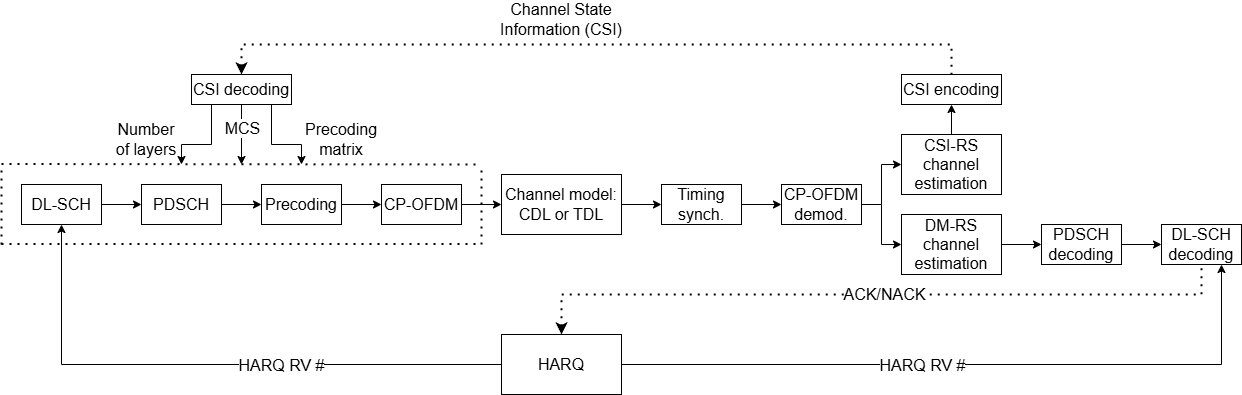

The diagram above was exported from draw.io. Its source (the exported page's mxGraphModel, read from the mxfile embedded in the PNG):
<mxGraphModel dx="2018" dy="1151" grid="1" gridSize="10" guides="1" tooltips="1" connect="1" arrows="1" fold="1" page="1" pageScale="1" pageWidth="827" pageHeight="1169" math="0" shadow="0">
  <root>
    <mxCell id="0" />
    <mxCell id="1" parent="0" />
    <mxCell id="FvYn05_ziZUKhWQwA0KS-1" value="DL-SCH" style="rounded=0;whiteSpace=wrap;html=1;fontSize=16;" parent="1" vertex="1">
      <mxGeometry x="160" y="400" width="80" height="40" as="geometry" />
    </mxCell>
    <mxCell id="FvYn05_ziZUKhWQwA0KS-2" value="PDSCH" style="rounded=0;whiteSpace=wrap;html=1;fontSize=16;" parent="1" vertex="1">
      <mxGeometry x="280" y="400" width="80" height="40" as="geometry" />
    </mxCell>
    <mxCell id="FvYn05_ziZUKhWQwA0KS-3" value="Precoding" style="rounded=0;whiteSpace=wrap;html=1;fontSize=16;" parent="1" vertex="1">
      <mxGeometry x="400" y="400" width="80" height="40" as="geometry" />
    </mxCell>
    <mxCell id="FvYn05_ziZUKhWQwA0KS-26" value="" style="edgeStyle=orthogonalEdgeStyle;rounded=0;orthogonalLoop=1;jettySize=auto;html=1;fontSize=16;" parent="1" source="FvYn05_ziZUKhWQwA0KS-4" target="FvYn05_ziZUKhWQwA0KS-5" edge="1">
      <mxGeometry relative="1" as="geometry" />
    </mxCell>
    <mxCell id="FvYn05_ziZUKhWQwA0KS-4" value="CP-OFDM" style="rounded=0;whiteSpace=wrap;html=1;fontSize=16;" parent="1" vertex="1">
      <mxGeometry x="520" y="400" width="80" height="40" as="geometry" />
    </mxCell>
    <mxCell id="FvYn05_ziZUKhWQwA0KS-27" value="" style="edgeStyle=orthogonalEdgeStyle;rounded=0;orthogonalLoop=1;jettySize=auto;html=1;fontSize=16;" parent="1" source="FvYn05_ziZUKhWQwA0KS-5" target="FvYn05_ziZUKhWQwA0KS-6" edge="1">
      <mxGeometry relative="1" as="geometry" />
    </mxCell>
    <mxCell id="FvYn05_ziZUKhWQwA0KS-5" value="Channel model: CDL or TDL" style="rounded=0;whiteSpace=wrap;html=1;fontSize=16;" parent="1" vertex="1">
      <mxGeometry x="640" y="390" width="120" height="60" as="geometry" />
    </mxCell>
    <mxCell id="FvYn05_ziZUKhWQwA0KS-28" value="" style="edgeStyle=orthogonalEdgeStyle;rounded=0;orthogonalLoop=1;jettySize=auto;html=1;fontSize=16;" parent="1" source="FvYn05_ziZUKhWQwA0KS-6" target="FvYn05_ziZUKhWQwA0KS-7" edge="1">
      <mxGeometry relative="1" as="geometry" />
    </mxCell>
    <mxCell id="FvYn05_ziZUKhWQwA0KS-6" value="Timing synch." style="rounded=0;whiteSpace=wrap;html=1;fontSize=16;" parent="1" vertex="1">
      <mxGeometry x="800" y="400" width="80" height="40" as="geometry" />
    </mxCell>
    <mxCell id="FvYn05_ziZUKhWQwA0KS-29" value="" style="edgeStyle=orthogonalEdgeStyle;rounded=0;orthogonalLoop=1;jettySize=auto;html=1;fontSize=16;" parent="1" source="FvYn05_ziZUKhWQwA0KS-7" target="FvYn05_ziZUKhWQwA0KS-9" edge="1">
      <mxGeometry relative="1" as="geometry" />
    </mxCell>
    <mxCell id="FvYn05_ziZUKhWQwA0KS-7" value="CP-OFDM demod." style="rounded=0;whiteSpace=wrap;html=1;fontSize=16;" parent="1" vertex="1">
      <mxGeometry x="920" y="400" width="80" height="40" as="geometry" />
    </mxCell>
    <mxCell id="FvYn05_ziZUKhWQwA0KS-33" value="" style="edgeStyle=orthogonalEdgeStyle;rounded=0;orthogonalLoop=1;jettySize=auto;html=1;fontSize=16;" parent="1" source="FvYn05_ziZUKhWQwA0KS-8" target="FvYn05_ziZUKhWQwA0KS-12" edge="1">
      <mxGeometry relative="1" as="geometry" />
    </mxCell>
    <mxCell id="FvYn05_ziZUKhWQwA0KS-8" value="CSI-RS channel estimation" style="rounded=0;whiteSpace=wrap;html=1;fontSize=16;" parent="1" vertex="1">
      <mxGeometry x="1040" y="350" width="100" height="60" as="geometry" />
    </mxCell>
    <mxCell id="FvYn05_ziZUKhWQwA0KS-31" value="" style="edgeStyle=orthogonalEdgeStyle;rounded=0;orthogonalLoop=1;jettySize=auto;html=1;fontSize=16;" parent="1" source="FvYn05_ziZUKhWQwA0KS-9" target="FvYn05_ziZUKhWQwA0KS-10" edge="1">
      <mxGeometry relative="1" as="geometry" />
    </mxCell>
    <mxCell id="FvYn05_ziZUKhWQwA0KS-9" value="DM-RS channel estimation" style="rounded=0;whiteSpace=wrap;html=1;fontSize=16;" parent="1" vertex="1">
      <mxGeometry x="1040" y="430" width="100" height="60" as="geometry" />
    </mxCell>
    <mxCell id="FvYn05_ziZUKhWQwA0KS-32" value="" style="edgeStyle=orthogonalEdgeStyle;rounded=0;orthogonalLoop=1;jettySize=auto;html=1;fontSize=16;" parent="1" source="FvYn05_ziZUKhWQwA0KS-10" target="FvYn05_ziZUKhWQwA0KS-11" edge="1">
      <mxGeometry relative="1" as="geometry" />
    </mxCell>
    <mxCell id="FvYn05_ziZUKhWQwA0KS-10" value="PDSCH decoding" style="rounded=0;whiteSpace=wrap;html=1;fontSize=16;" parent="1" vertex="1">
      <mxGeometry x="1180" y="440" width="80" height="40" as="geometry" />
    </mxCell>
    <mxCell id="FvYn05_ziZUKhWQwA0KS-11" value="DL-SCH decoding" style="rounded=0;whiteSpace=wrap;html=1;fontSize=16;" parent="1" vertex="1">
      <mxGeometry x="1300" y="440" width="80" height="40" as="geometry" />
    </mxCell>
    <mxCell id="FvYn05_ziZUKhWQwA0KS-12" value="CSI encoding" style="rounded=0;whiteSpace=wrap;html=1;fontSize=16;" parent="1" vertex="1">
      <mxGeometry x="1040" y="290" width="100" height="30" as="geometry" />
    </mxCell>
    <mxCell id="FvYn05_ziZUKhWQwA0KS-34" value="" style="edgeStyle=orthogonalEdgeStyle;rounded=0;orthogonalLoop=1;jettySize=auto;html=1;fontSize=16;" parent="1" source="FvYn05_ziZUKhWQwA0KS-14" edge="1">
      <mxGeometry relative="1" as="geometry">
        <mxPoint x="440" y="380" as="targetPoint" />
        <Array as="points">
          <mxPoint x="410" y="360" />
          <mxPoint x="440" y="360" />
        </Array>
      </mxGeometry>
    </mxCell>
    <mxCell id="FvYn05_ziZUKhWQwA0KS-35" style="edgeStyle=orthogonalEdgeStyle;rounded=0;orthogonalLoop=1;jettySize=auto;html=1;fontSize=16;" parent="1" source="FvYn05_ziZUKhWQwA0KS-14" edge="1">
      <mxGeometry relative="1" as="geometry">
        <mxPoint x="380" y="380" as="targetPoint" />
      </mxGeometry>
    </mxCell>
    <mxCell id="FvYn05_ziZUKhWQwA0KS-47" value="&lt;font&gt;MCS&lt;/font&gt;" style="edgeLabel;html=1;align=center;verticalAlign=middle;resizable=0;points=[];fontSize=16;" parent="FvYn05_ziZUKhWQwA0KS-35" vertex="1" connectable="0">
      <mxGeometry x="-0.2397" relative="1" as="geometry">
        <mxPoint as="offset" />
      </mxGeometry>
    </mxCell>
    <mxCell id="FvYn05_ziZUKhWQwA0KS-36" style="edgeStyle=orthogonalEdgeStyle;rounded=0;orthogonalLoop=1;jettySize=auto;html=1;exitX=0.25;exitY=1;exitDx=0;exitDy=0;fontSize=16;" parent="1" source="FvYn05_ziZUKhWQwA0KS-14" edge="1">
      <mxGeometry relative="1" as="geometry">
        <mxPoint x="320" y="380" as="targetPoint" />
        <Array as="points">
          <mxPoint x="350" y="320" />
          <mxPoint x="350" y="360" />
          <mxPoint x="320" y="360" />
        </Array>
      </mxGeometry>
    </mxCell>
    <mxCell id="FvYn05_ziZUKhWQwA0KS-14" value="CSI decoding" style="rounded=0;whiteSpace=wrap;html=1;fontSize=16;" parent="1" vertex="1">
      <mxGeometry x="330" y="290" width="100" height="30" as="geometry" />
    </mxCell>
    <mxCell id="FvYn05_ziZUKhWQwA0KS-15" value="" style="endArrow=none;dashed=1;html=1;dashPattern=1 3;strokeWidth=2;rounded=0;fontSize=16;" parent="1" edge="1">
      <mxGeometry width="50" height="50" relative="1" as="geometry">
        <mxPoint x="140" y="459.5" as="sourcePoint" />
        <mxPoint x="620" y="459.5" as="targetPoint" />
      </mxGeometry>
    </mxCell>
    <mxCell id="FvYn05_ziZUKhWQwA0KS-16" value="" style="endArrow=none;dashed=1;html=1;dashPattern=1 3;strokeWidth=2;rounded=0;fontSize=16;" parent="1" edge="1">
      <mxGeometry width="50" height="50" relative="1" as="geometry">
        <mxPoint x="140" y="460" as="sourcePoint" />
        <mxPoint x="140" y="380" as="targetPoint" />
      </mxGeometry>
    </mxCell>
    <mxCell id="FvYn05_ziZUKhWQwA0KS-18" value="" style="endArrow=none;dashed=1;html=1;dashPattern=1 3;strokeWidth=2;rounded=0;fontSize=16;" parent="1" edge="1">
      <mxGeometry width="50" height="50" relative="1" as="geometry">
        <mxPoint x="140" y="379.5" as="sourcePoint" />
        <mxPoint x="620" y="380" as="targetPoint" />
      </mxGeometry>
    </mxCell>
    <mxCell id="FvYn05_ziZUKhWQwA0KS-19" value="" style="endArrow=none;dashed=1;html=1;dashPattern=1 3;strokeWidth=2;rounded=0;fontSize=16;" parent="1" edge="1">
      <mxGeometry width="50" height="50" relative="1" as="geometry">
        <mxPoint x="620" y="460" as="sourcePoint" />
        <mxPoint x="620" y="380" as="targetPoint" />
      </mxGeometry>
    </mxCell>
    <mxCell id="FvYn05_ziZUKhWQwA0KS-21" value="" style="endArrow=classic;html=1;rounded=0;exitX=1;exitY=0.5;exitDx=0;exitDy=0;entryX=0;entryY=0.5;entryDx=0;entryDy=0;fontSize=16;" parent="1" source="FvYn05_ziZUKhWQwA0KS-1" target="FvYn05_ziZUKhWQwA0KS-2" edge="1">
      <mxGeometry width="50" height="50" relative="1" as="geometry">
        <mxPoint x="690" y="610" as="sourcePoint" />
        <mxPoint x="740" y="560" as="targetPoint" />
      </mxGeometry>
    </mxCell>
    <mxCell id="FvYn05_ziZUKhWQwA0KS-22" value="" style="endArrow=classic;html=1;rounded=0;exitX=1;exitY=0.5;exitDx=0;exitDy=0;entryX=0;entryY=0.5;entryDx=0;entryDy=0;fontSize=16;" parent="1" source="FvYn05_ziZUKhWQwA0KS-2" target="FvYn05_ziZUKhWQwA0KS-3" edge="1">
      <mxGeometry width="50" height="50" relative="1" as="geometry">
        <mxPoint x="690" y="610" as="sourcePoint" />
        <mxPoint x="740" y="560" as="targetPoint" />
      </mxGeometry>
    </mxCell>
    <mxCell id="FvYn05_ziZUKhWQwA0KS-25" value="" style="endArrow=classic;html=1;rounded=0;exitX=1;exitY=0.5;exitDx=0;exitDy=0;entryX=0;entryY=0.5;entryDx=0;entryDy=0;fontSize=16;" parent="1" source="FvYn05_ziZUKhWQwA0KS-3" target="FvYn05_ziZUKhWQwA0KS-4" edge="1">
      <mxGeometry width="50" height="50" relative="1" as="geometry">
        <mxPoint x="690" y="610" as="sourcePoint" />
        <mxPoint x="740" y="560" as="targetPoint" />
      </mxGeometry>
    </mxCell>
    <mxCell id="FvYn05_ziZUKhWQwA0KS-30" value="" style="endArrow=classic;html=1;rounded=0;entryX=0;entryY=0.5;entryDx=0;entryDy=0;fontSize=16;" parent="1" target="FvYn05_ziZUKhWQwA0KS-8" edge="1">
      <mxGeometry width="50" height="50" relative="1" as="geometry">
        <mxPoint x="1020" y="420" as="sourcePoint" />
        <mxPoint x="740" y="560" as="targetPoint" />
        <Array as="points">
          <mxPoint x="1020" y="380" />
        </Array>
      </mxGeometry>
    </mxCell>
    <mxCell id="FvYn05_ziZUKhWQwA0KS-37" value="" style="endArrow=none;dashed=1;html=1;dashPattern=1 3;strokeWidth=2;rounded=0;startArrow=classic;startFill=1;exitX=0.5;exitY=0;exitDx=0;exitDy=0;entryX=0.5;entryY=0;entryDx=0;entryDy=0;fontSize=16;" parent="1" source="FvYn05_ziZUKhWQwA0KS-14" target="FvYn05_ziZUKhWQwA0KS-12" edge="1">
      <mxGeometry width="50" height="50" relative="1" as="geometry">
        <mxPoint x="690" y="610" as="sourcePoint" />
        <mxPoint x="740" y="560" as="targetPoint" />
        <Array as="points">
          <mxPoint x="380" y="260" />
          <mxPoint x="1090" y="260" />
        </Array>
      </mxGeometry>
    </mxCell>
    <mxCell id="FvYn05_ziZUKhWQwA0KS-38" value="" style="endArrow=none;html=1;strokeWidth=1;rounded=0;startArrow=classic;startFill=1;exitX=0.5;exitY=1;exitDx=0;exitDy=0;entryX=0;entryY=0.5;entryDx=0;entryDy=0;fontSize=16;" parent="1" source="FvYn05_ziZUKhWQwA0KS-1" target="FvYn05_ziZUKhWQwA0KS-39" edge="1">
      <mxGeometry width="50" height="50" relative="1" as="geometry">
        <mxPoint x="520" y="670" as="sourcePoint" />
        <mxPoint x="300" y="670" as="targetPoint" />
        <Array as="points">
          <mxPoint x="200" y="580" />
        </Array>
      </mxGeometry>
    </mxCell>
    <mxCell id="FvYn05_ziZUKhWQwA0KS-54" value="HARQ RV #" style="edgeLabel;html=1;align=center;verticalAlign=middle;resizable=0;points=[];fontSize=16;" parent="FvYn05_ziZUKhWQwA0KS-38" vertex="1" connectable="0">
      <mxGeometry x="0.2379" relative="1" as="geometry">
        <mxPoint as="offset" />
      </mxGeometry>
    </mxCell>
    <mxCell id="FvYn05_ziZUKhWQwA0KS-40" value="" style="endArrow=none;dashed=1;html=1;dashPattern=1 3;strokeWidth=2;rounded=0;startArrow=classic;startFill=1;exitX=0.5;exitY=0;exitDx=0;exitDy=0;entryX=0.5;entryY=1;entryDx=0;entryDy=0;fontSize=16;" parent="1" source="FvYn05_ziZUKhWQwA0KS-39" target="FvYn05_ziZUKhWQwA0KS-11" edge="1">
      <mxGeometry width="50" height="50" relative="1" as="geometry">
        <mxPoint x="1241" y="579.5" as="sourcePoint" />
        <mxPoint x="1340" y="580" as="targetPoint" />
        <Array as="points">
          <mxPoint x="700" y="510" />
          <mxPoint x="1340" y="510" />
        </Array>
      </mxGeometry>
    </mxCell>
    <mxCell id="FvYn05_ziZUKhWQwA0KS-51" value="&lt;font&gt;ACK/NACK&lt;/font&gt;" style="edgeLabel;html=1;align=center;verticalAlign=middle;resizable=0;points=[];fontSize=16;" parent="FvYn05_ziZUKhWQwA0KS-40" vertex="1" connectable="0">
      <mxGeometry x="0.0197" y="1" relative="1" as="geometry">
        <mxPoint as="offset" />
      </mxGeometry>
    </mxCell>
    <mxCell id="FvYn05_ziZUKhWQwA0KS-39" value="HARQ" style="rounded=0;whiteSpace=wrap;html=1;fontSize=16;" parent="1" vertex="1">
      <mxGeometry x="640" y="550" width="120" height="60" as="geometry" />
    </mxCell>
    <mxCell id="FvYn05_ziZUKhWQwA0KS-43" value="" style="endArrow=classic;html=1;rounded=0;exitX=1;exitY=0.5;exitDx=0;exitDy=0;entryX=0.75;entryY=1;entryDx=0;entryDy=0;fontSize=16;" parent="1" source="FvYn05_ziZUKhWQwA0KS-39" target="FvYn05_ziZUKhWQwA0KS-11" edge="1">
      <mxGeometry width="50" height="50" relative="1" as="geometry">
        <mxPoint x="690" y="610" as="sourcePoint" />
        <mxPoint x="740" y="560" as="targetPoint" />
        <Array as="points">
          <mxPoint x="1360" y="580" />
        </Array>
      </mxGeometry>
    </mxCell>
    <mxCell id="FvYn05_ziZUKhWQwA0KS-53" value="HARQ RV #" style="edgeLabel;html=1;align=center;verticalAlign=middle;resizable=0;points=[];fontSize=16;" parent="FvYn05_ziZUKhWQwA0KS-43" vertex="1" connectable="0">
      <mxGeometry x="-0.1429" relative="1" as="geometry">
        <mxPoint as="offset" />
      </mxGeometry>
    </mxCell>
    <mxCell id="FvYn05_ziZUKhWQwA0KS-44" value="Channel State Information (CSI)" style="text;html=1;align=center;verticalAlign=middle;whiteSpace=wrap;rounded=0;fontSize=16;" parent="1" vertex="1">
      <mxGeometry x="635" y="220" width="130" height="30" as="geometry" />
    </mxCell>
    <mxCell id="FvYn05_ziZUKhWQwA0KS-48" value="Precoding matrix" style="text;html=1;align=center;verticalAlign=middle;whiteSpace=wrap;rounded=0;fontSize=16;" parent="1" vertex="1">
      <mxGeometry x="450" y="340" width="60" height="30" as="geometry" />
    </mxCell>
    <mxCell id="FvYn05_ziZUKhWQwA0KS-49" value="Number of layers" style="text;html=1;align=center;verticalAlign=middle;whiteSpace=wrap;rounded=0;fontSize=16;" parent="1" vertex="1">
      <mxGeometry x="250" y="340" width="70" height="30" as="geometry" />
    </mxCell>
  </root>
</mxGraphModel>